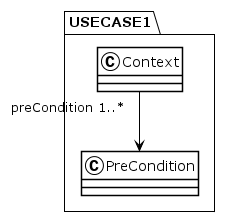

The diagram above was rendered by PlantUML. Its source (embedded in the PNG):
@startuml
!theme plain
package USECASE1 {
class Context {
}
Context "preCondition 1..*" --> PreCondition
class PreCondition {
}
}
@enduml